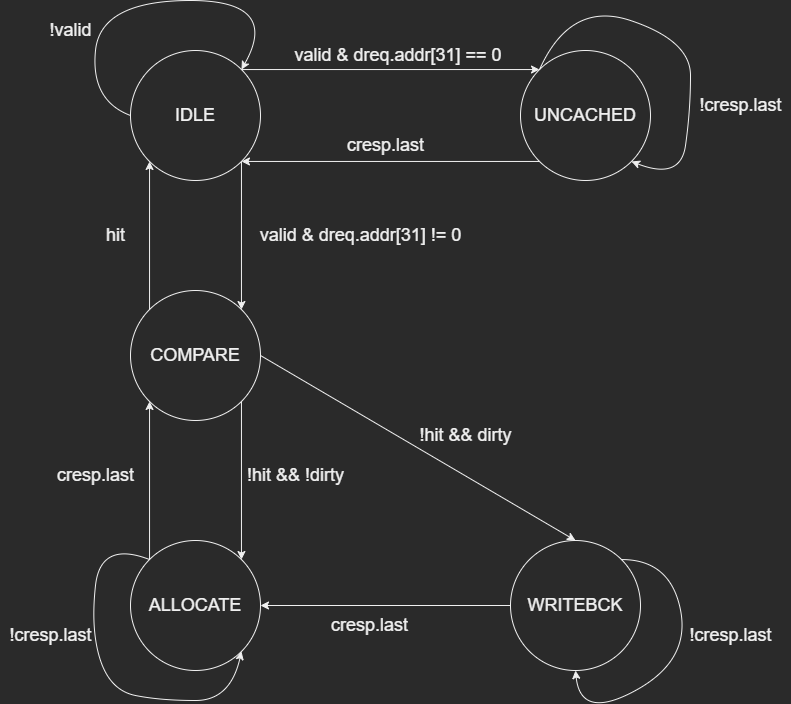

The diagram above was exported from draw.io. Its source (the exported page's mxGraphModel, read from the mxfile embedded in the PNG):
<mxGraphModel dx="1151" dy="785" grid="1" gridSize="10" guides="1" tooltips="1" connect="1" arrows="1" fold="1" page="1" pageScale="1" pageWidth="827" pageHeight="1169" math="0" shadow="0">
  <root>
    <mxCell id="0" />
    <mxCell id="1" parent="0" />
    <mxCell id="WxO5sq4AKyGDE1nMYgZy-30" style="edgeStyle=orthogonalEdgeStyle;rounded=0;orthogonalLoop=1;jettySize=auto;html=1;exitX=0;exitY=1;exitDx=0;exitDy=0;entryX=1;entryY=1;entryDx=0;entryDy=0;fontSize=18;" edge="1" parent="1" source="WxO5sq4AKyGDE1nMYgZy-1" target="WxO5sq4AKyGDE1nMYgZy-2">
      <mxGeometry relative="1" as="geometry" />
    </mxCell>
    <mxCell id="WxO5sq4AKyGDE1nMYgZy-1" value="&lt;font style=&quot;font-size: 18px&quot;&gt;UNCACHED&lt;/font&gt;" style="ellipse;whiteSpace=wrap;html=1;aspect=fixed;" vertex="1" parent="1">
      <mxGeometry x="520" y="70" width="130" height="130" as="geometry" />
    </mxCell>
    <mxCell id="WxO5sq4AKyGDE1nMYgZy-6" style="edgeStyle=orthogonalEdgeStyle;rounded=0;orthogonalLoop=1;jettySize=auto;html=1;exitX=1;exitY=0;exitDx=0;exitDy=0;entryX=0;entryY=0;entryDx=0;entryDy=0;fontSize=18;" edge="1" parent="1" source="WxO5sq4AKyGDE1nMYgZy-2" target="WxO5sq4AKyGDE1nMYgZy-1">
      <mxGeometry relative="1" as="geometry" />
    </mxCell>
    <mxCell id="WxO5sq4AKyGDE1nMYgZy-12" style="edgeStyle=orthogonalEdgeStyle;rounded=0;orthogonalLoop=1;jettySize=auto;html=1;exitX=1;exitY=1;exitDx=0;exitDy=0;entryX=1;entryY=0;entryDx=0;entryDy=0;fontSize=18;" edge="1" parent="1" source="WxO5sq4AKyGDE1nMYgZy-2" target="WxO5sq4AKyGDE1nMYgZy-4">
      <mxGeometry relative="1" as="geometry" />
    </mxCell>
    <mxCell id="WxO5sq4AKyGDE1nMYgZy-2" value="&lt;font style=&quot;font-size: 18px&quot;&gt;IDLE&lt;/font&gt;" style="ellipse;whiteSpace=wrap;html=1;aspect=fixed;" vertex="1" parent="1">
      <mxGeometry x="130" y="70" width="130" height="130" as="geometry" />
    </mxCell>
    <mxCell id="WxO5sq4AKyGDE1nMYgZy-17" style="edgeStyle=orthogonalEdgeStyle;rounded=0;orthogonalLoop=1;jettySize=auto;html=1;exitX=0;exitY=0;exitDx=0;exitDy=0;entryX=0;entryY=1;entryDx=0;entryDy=0;fontSize=18;" edge="1" parent="1" source="WxO5sq4AKyGDE1nMYgZy-3" target="WxO5sq4AKyGDE1nMYgZy-4">
      <mxGeometry relative="1" as="geometry" />
    </mxCell>
    <mxCell id="WxO5sq4AKyGDE1nMYgZy-3" value="&lt;font style=&quot;font-size: 18px&quot;&gt;ALLOCATE&lt;/font&gt;" style="ellipse;whiteSpace=wrap;html=1;aspect=fixed;" vertex="1" parent="1">
      <mxGeometry x="130" y="560" width="130" height="130" as="geometry" />
    </mxCell>
    <mxCell id="WxO5sq4AKyGDE1nMYgZy-13" style="edgeStyle=orthogonalEdgeStyle;rounded=0;orthogonalLoop=1;jettySize=auto;html=1;exitX=0;exitY=0;exitDx=0;exitDy=0;entryX=0;entryY=1;entryDx=0;entryDy=0;fontSize=18;" edge="1" parent="1" source="WxO5sq4AKyGDE1nMYgZy-4" target="WxO5sq4AKyGDE1nMYgZy-2">
      <mxGeometry relative="1" as="geometry" />
    </mxCell>
    <mxCell id="WxO5sq4AKyGDE1nMYgZy-15" style="edgeStyle=orthogonalEdgeStyle;rounded=0;orthogonalLoop=1;jettySize=auto;html=1;exitX=1;exitY=1;exitDx=0;exitDy=0;entryX=1;entryY=0;entryDx=0;entryDy=0;fontSize=18;" edge="1" parent="1" source="WxO5sq4AKyGDE1nMYgZy-4" target="WxO5sq4AKyGDE1nMYgZy-3">
      <mxGeometry relative="1" as="geometry" />
    </mxCell>
    <mxCell id="WxO5sq4AKyGDE1nMYgZy-4" value="&lt;font style=&quot;font-size: 18px&quot;&gt;COMPARE&lt;/font&gt;" style="ellipse;whiteSpace=wrap;html=1;aspect=fixed;" vertex="1" parent="1">
      <mxGeometry x="130" y="310" width="130" height="130" as="geometry" />
    </mxCell>
    <mxCell id="WxO5sq4AKyGDE1nMYgZy-23" style="edgeStyle=orthogonalEdgeStyle;rounded=0;orthogonalLoop=1;jettySize=auto;html=1;exitX=0;exitY=0.5;exitDx=0;exitDy=0;entryX=1;entryY=0.5;entryDx=0;entryDy=0;fontSize=18;" edge="1" parent="1" source="WxO5sq4AKyGDE1nMYgZy-5" target="WxO5sq4AKyGDE1nMYgZy-3">
      <mxGeometry relative="1" as="geometry" />
    </mxCell>
    <mxCell id="WxO5sq4AKyGDE1nMYgZy-5" value="&lt;font style=&quot;font-size: 18px&quot;&gt;WRITEBCK&lt;/font&gt;" style="ellipse;whiteSpace=wrap;html=1;aspect=fixed;" vertex="1" parent="1">
      <mxGeometry x="510" y="560" width="130" height="130" as="geometry" />
    </mxCell>
    <mxCell id="WxO5sq4AKyGDE1nMYgZy-7" value="&amp;nbsp; &amp;nbsp;valid &amp;amp; dreq.addr[31] == 0" style="text;html=1;align=center;verticalAlign=middle;resizable=0;points=[];autosize=1;strokeColor=none;fillColor=none;fontSize=18;" vertex="1" parent="1">
      <mxGeometry x="270" y="60" width="240" height="30" as="geometry" />
    </mxCell>
    <mxCell id="WxO5sq4AKyGDE1nMYgZy-9" value="valid &amp;amp; dreq.addr[31] != 0" style="text;html=1;align=center;verticalAlign=middle;resizable=0;points=[];autosize=1;strokeColor=none;fillColor=none;fontSize=18;" vertex="1" parent="1">
      <mxGeometry x="250" y="240" width="220" height="30" as="geometry" />
    </mxCell>
    <mxCell id="WxO5sq4AKyGDE1nMYgZy-14" value="hit" style="text;html=1;align=center;verticalAlign=middle;resizable=0;points=[];autosize=1;strokeColor=none;fillColor=none;fontSize=18;" vertex="1" parent="1">
      <mxGeometry x="100" y="240" width="30" height="30" as="geometry" />
    </mxCell>
    <mxCell id="WxO5sq4AKyGDE1nMYgZy-16" value="!hit &amp;amp;&amp;amp; !dirty" style="text;html=1;align=center;verticalAlign=middle;resizable=0;points=[];autosize=1;strokeColor=none;fillColor=none;fontSize=18;" vertex="1" parent="1">
      <mxGeometry x="240" y="480" width="110" height="30" as="geometry" />
    </mxCell>
    <mxCell id="WxO5sq4AKyGDE1nMYgZy-18" value="cresp.last" style="text;html=1;align=center;verticalAlign=middle;resizable=0;points=[];autosize=1;strokeColor=none;fillColor=none;fontSize=18;" vertex="1" parent="1">
      <mxGeometry x="50" y="480" width="90" height="30" as="geometry" />
    </mxCell>
    <mxCell id="WxO5sq4AKyGDE1nMYgZy-21" value="" style="endArrow=classic;html=1;rounded=0;fontSize=18;exitX=1;exitY=0.5;exitDx=0;exitDy=0;entryX=0.5;entryY=0;entryDx=0;entryDy=0;" edge="1" parent="1" source="WxO5sq4AKyGDE1nMYgZy-4" target="WxO5sq4AKyGDE1nMYgZy-5">
      <mxGeometry width="50" height="50" relative="1" as="geometry">
        <mxPoint x="370" y="420" as="sourcePoint" />
        <mxPoint x="420" y="370" as="targetPoint" />
      </mxGeometry>
    </mxCell>
    <mxCell id="WxO5sq4AKyGDE1nMYgZy-22" value="!hit &amp;amp;&amp;amp; dirty" style="text;html=1;align=center;verticalAlign=middle;resizable=0;points=[];autosize=1;strokeColor=none;fillColor=none;fontSize=18;" vertex="1" parent="1">
      <mxGeometry x="410" y="440" width="110" height="30" as="geometry" />
    </mxCell>
    <mxCell id="WxO5sq4AKyGDE1nMYgZy-24" value="cresp.last" style="text;html=1;align=center;verticalAlign=middle;resizable=0;points=[];autosize=1;strokeColor=none;fillColor=none;fontSize=18;" vertex="1" parent="1">
      <mxGeometry x="324" y="630" width="90" height="30" as="geometry" />
    </mxCell>
    <mxCell id="WxO5sq4AKyGDE1nMYgZy-25" value="" style="curved=1;endArrow=classic;html=1;rounded=0;fontSize=18;exitX=1;exitY=0;exitDx=0;exitDy=0;entryX=0.5;entryY=1;entryDx=0;entryDy=0;" edge="1" parent="1" source="WxO5sq4AKyGDE1nMYgZy-5" target="WxO5sq4AKyGDE1nMYgZy-5">
      <mxGeometry width="50" height="50" relative="1" as="geometry">
        <mxPoint x="370" y="420" as="sourcePoint" />
        <mxPoint x="420" y="370" as="targetPoint" />
        <Array as="points">
          <mxPoint x="670" y="579" />
          <mxPoint x="690" y="680" />
          <mxPoint x="580" y="740" />
        </Array>
      </mxGeometry>
    </mxCell>
    <mxCell id="WxO5sq4AKyGDE1nMYgZy-26" value="!cresp.last" style="text;html=1;align=center;verticalAlign=middle;resizable=0;points=[];autosize=1;strokeColor=none;fillColor=none;fontSize=18;" vertex="1" parent="1">
      <mxGeometry x="680" y="640" width="100" height="30" as="geometry" />
    </mxCell>
    <mxCell id="WxO5sq4AKyGDE1nMYgZy-27" value="" style="curved=1;endArrow=classic;html=1;rounded=0;fontSize=18;exitX=0;exitY=0.5;exitDx=0;exitDy=0;entryX=1;entryY=0;entryDx=0;entryDy=0;" edge="1" parent="1" source="WxO5sq4AKyGDE1nMYgZy-2" target="WxO5sq4AKyGDE1nMYgZy-2">
      <mxGeometry width="50" height="50" relative="1" as="geometry">
        <mxPoint x="370" y="420" as="sourcePoint" />
        <mxPoint x="420" y="370" as="targetPoint" />
        <Array as="points">
          <mxPoint x="90" y="120" />
          <mxPoint x="100" y="20" />
          <mxPoint x="280" y="20" />
        </Array>
      </mxGeometry>
    </mxCell>
    <mxCell id="WxO5sq4AKyGDE1nMYgZy-28" value="!valid" style="text;html=1;align=center;verticalAlign=middle;resizable=0;points=[];autosize=1;strokeColor=none;fillColor=none;fontSize=18;" vertex="1" parent="1">
      <mxGeometry x="40" y="35" width="60" height="30" as="geometry" />
    </mxCell>
    <mxCell id="WxO5sq4AKyGDE1nMYgZy-31" value="cresp.last" style="text;html=1;align=center;verticalAlign=middle;resizable=0;points=[];autosize=1;strokeColor=none;fillColor=none;fontSize=18;" vertex="1" parent="1">
      <mxGeometry x="340" y="150" width="90" height="30" as="geometry" />
    </mxCell>
    <mxCell id="WxO5sq4AKyGDE1nMYgZy-32" value="" style="curved=1;endArrow=classic;html=1;rounded=0;fontSize=18;exitX=0;exitY=0;exitDx=0;exitDy=0;entryX=1;entryY=1;entryDx=0;entryDy=0;" edge="1" parent="1" source="WxO5sq4AKyGDE1nMYgZy-1" target="WxO5sq4AKyGDE1nMYgZy-1">
      <mxGeometry width="50" height="50" relative="1" as="geometry">
        <mxPoint x="370" y="420" as="sourcePoint" />
        <mxPoint x="420" y="370" as="targetPoint" />
        <Array as="points">
          <mxPoint x="570" y="20" />
          <mxPoint x="690" y="60" />
          <mxPoint x="690" y="130" />
          <mxPoint x="680" y="200" />
        </Array>
      </mxGeometry>
    </mxCell>
    <mxCell id="WxO5sq4AKyGDE1nMYgZy-33" value="!cresp.last" style="text;html=1;align=center;verticalAlign=middle;resizable=0;points=[];autosize=1;strokeColor=none;fillColor=none;fontSize=18;" vertex="1" parent="1">
      <mxGeometry x="690" y="110" width="100" height="30" as="geometry" />
    </mxCell>
    <mxCell id="WxO5sq4AKyGDE1nMYgZy-34" value="" style="curved=1;endArrow=classic;html=1;rounded=0;fontSize=18;exitX=0;exitY=0;exitDx=0;exitDy=0;entryX=1;entryY=1;entryDx=0;entryDy=0;" edge="1" parent="1" source="WxO5sq4AKyGDE1nMYgZy-3" target="WxO5sq4AKyGDE1nMYgZy-3">
      <mxGeometry width="50" height="50" relative="1" as="geometry">
        <mxPoint x="145.96194077712562" y="620.0380592228744" as="sourcePoint" />
        <mxPoint x="100" y="731" as="targetPoint" />
        <Array as="points">
          <mxPoint x="100" y="560" />
          <mxPoint x="90" y="650" />
          <mxPoint x="110" y="710" />
          <mxPoint x="160" y="720" />
          <mxPoint x="230" y="720" />
        </Array>
      </mxGeometry>
    </mxCell>
    <mxCell id="WxO5sq4AKyGDE1nMYgZy-35" value="!cresp.last" style="text;html=1;align=center;verticalAlign=middle;resizable=0;points=[];autosize=1;strokeColor=none;fillColor=none;fontSize=18;" vertex="1" parent="1">
      <mxGeometry y="640" width="100" height="30" as="geometry" />
    </mxCell>
  </root>
</mxGraphModel>